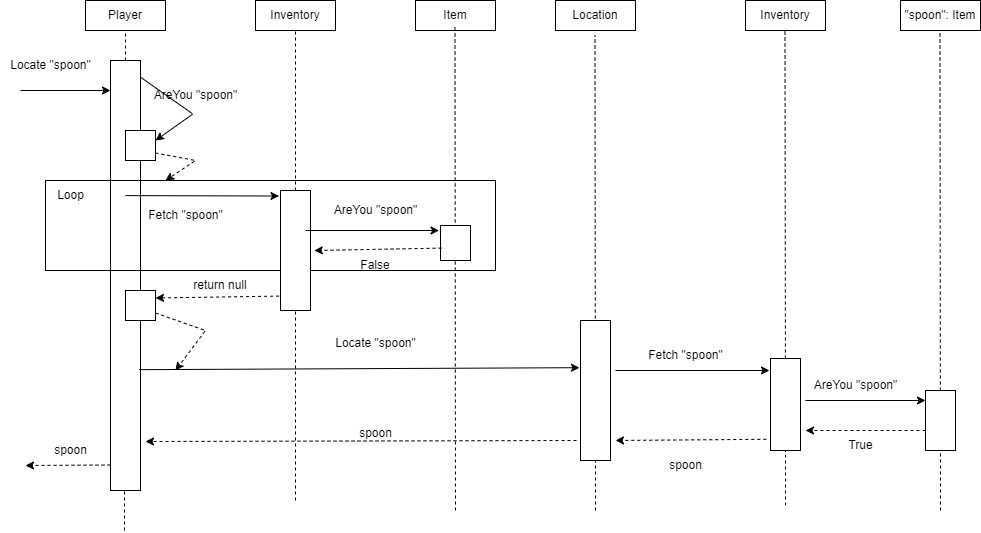

The diagram above was exported from draw.io. Its source (the exported page's mxGraphModel, read from the mxfile embedded in the PNG):
<mxGraphModel dx="1615" dy="871" grid="1" gridSize="10" guides="1" tooltips="1" connect="1" arrows="1" fold="1" page="1" pageScale="1" pageWidth="850" pageHeight="1100" math="0" shadow="0">
  <root>
    <mxCell id="0" />
    <mxCell id="1" parent="0" />
    <mxCell id="jUchamtS0A-W7RnIYhff-1" value="Player" style="rounded=0;whiteSpace=wrap;html=1;" vertex="1" parent="1">
      <mxGeometry x="170" y="100" width="80" height="30" as="geometry" />
    </mxCell>
    <mxCell id="jUchamtS0A-W7RnIYhff-2" value="Inventory" style="rounded=0;whiteSpace=wrap;html=1;" vertex="1" parent="1">
      <mxGeometry x="340" y="100" width="80" height="30" as="geometry" />
    </mxCell>
    <mxCell id="jUchamtS0A-W7RnIYhff-3" value="Item" style="rounded=0;whiteSpace=wrap;html=1;" vertex="1" parent="1">
      <mxGeometry x="500" y="100" width="80" height="30" as="geometry" />
    </mxCell>
    <mxCell id="jUchamtS0A-W7RnIYhff-4" value="Location" style="rounded=0;whiteSpace=wrap;html=1;" vertex="1" parent="1">
      <mxGeometry x="640" y="100" width="80" height="30" as="geometry" />
    </mxCell>
    <mxCell id="jUchamtS0A-W7RnIYhff-6" value="" style="endArrow=none;dashed=1;html=1;rounded=0;entryX=0.5;entryY=1;entryDx=0;entryDy=0;" edge="1" parent="1" source="jUchamtS0A-W7RnIYhff-7" target="jUchamtS0A-W7RnIYhff-1">
      <mxGeometry width="50" height="50" relative="1" as="geometry">
        <mxPoint x="210" y="500" as="sourcePoint" />
        <mxPoint x="450" y="270" as="targetPoint" />
      </mxGeometry>
    </mxCell>
    <mxCell id="jUchamtS0A-W7RnIYhff-8" value="" style="endArrow=none;dashed=1;html=1;rounded=0;entryX=0.5;entryY=1;entryDx=0;entryDy=0;" edge="1" parent="1" target="jUchamtS0A-W7RnIYhff-7">
      <mxGeometry width="50" height="50" relative="1" as="geometry">
        <mxPoint x="210" y="500" as="sourcePoint" />
        <mxPoint x="210" y="130" as="targetPoint" />
      </mxGeometry>
    </mxCell>
    <mxCell id="jUchamtS0A-W7RnIYhff-7" value="" style="rounded=0;whiteSpace=wrap;html=1;" vertex="1" parent="1">
      <mxGeometry x="195" y="160" width="30" height="430" as="geometry" />
    </mxCell>
    <mxCell id="jUchamtS0A-W7RnIYhff-9" value="" style="endArrow=classic;html=1;rounded=0;" edge="1" parent="1">
      <mxGeometry width="50" height="50" relative="1" as="geometry">
        <mxPoint x="105" y="190" as="sourcePoint" />
        <mxPoint x="195" y="190" as="targetPoint" />
      </mxGeometry>
    </mxCell>
    <mxCell id="jUchamtS0A-W7RnIYhff-10" value="Locate &quot;spoon&quot;" style="text;html=1;align=center;verticalAlign=middle;resizable=0;points=[];autosize=1;strokeColor=none;fillColor=none;" vertex="1" parent="1">
      <mxGeometry x="85" y="150" width="100" height="30" as="geometry" />
    </mxCell>
    <mxCell id="jUchamtS0A-W7RnIYhff-11" value="" style="endArrow=none;dashed=1;html=1;rounded=0;entryX=0.5;entryY=1;entryDx=0;entryDy=0;" edge="1" parent="1" source="jUchamtS0A-W7RnIYhff-24" target="jUchamtS0A-W7RnIYhff-2">
      <mxGeometry width="50" height="50" relative="1" as="geometry">
        <mxPoint x="380" y="510" as="sourcePoint" />
        <mxPoint x="260" y="140" as="targetPoint" />
      </mxGeometry>
    </mxCell>
    <mxCell id="jUchamtS0A-W7RnIYhff-12" value="AreYou &quot;spoon&quot;" style="text;html=1;align=center;verticalAlign=middle;resizable=0;points=[];autosize=1;strokeColor=none;fillColor=none;" vertex="1" parent="1">
      <mxGeometry x="225" y="180" width="110" height="30" as="geometry" />
    </mxCell>
    <mxCell id="jUchamtS0A-W7RnIYhff-13" value="" style="endArrow=none;html=1;rounded=0;entryX=0.002;entryY=-0.107;entryDx=0;entryDy=0;entryPerimeter=0;exitX=0.467;exitY=1.093;exitDx=0;exitDy=0;exitPerimeter=0;" edge="1" parent="1" source="jUchamtS0A-W7RnIYhff-12" target="jUchamtS0A-W7RnIYhff-12">
      <mxGeometry width="50" height="50" relative="1" as="geometry">
        <mxPoint x="400" y="320" as="sourcePoint" />
        <mxPoint x="450" y="270" as="targetPoint" />
      </mxGeometry>
    </mxCell>
    <mxCell id="jUchamtS0A-W7RnIYhff-15" value="" style="endArrow=classic;html=1;rounded=0;exitX=0.475;exitY=1.12;exitDx=0;exitDy=0;exitPerimeter=0;" edge="1" parent="1" source="jUchamtS0A-W7RnIYhff-12">
      <mxGeometry width="50" height="50" relative="1" as="geometry">
        <mxPoint x="400" y="320" as="sourcePoint" />
        <mxPoint x="240" y="240" as="targetPoint" />
      </mxGeometry>
    </mxCell>
    <mxCell id="jUchamtS0A-W7RnIYhff-16" value="" style="rounded=0;whiteSpace=wrap;html=1;" vertex="1" parent="1">
      <mxGeometry x="210" y="230" width="30" height="30" as="geometry" />
    </mxCell>
    <mxCell id="jUchamtS0A-W7RnIYhff-19" value="" style="endArrow=classic;html=1;rounded=0;dashed=1;exitX=1;exitY=0.75;exitDx=0;exitDy=0;" edge="1" parent="1" source="jUchamtS0A-W7RnIYhff-16">
      <mxGeometry width="50" height="50" relative="1" as="geometry">
        <mxPoint x="270" y="260" as="sourcePoint" />
        <mxPoint x="250" y="280" as="targetPoint" />
        <Array as="points">
          <mxPoint x="280" y="260" />
        </Array>
      </mxGeometry>
    </mxCell>
    <mxCell id="jUchamtS0A-W7RnIYhff-20" value="" style="verticalLabelPosition=bottom;verticalAlign=top;html=1;shape=mxgraph.basic.rect;fillColor2=none;strokeWidth=1;size=20;indent=5;fillColor=none;" vertex="1" parent="1">
      <mxGeometry x="130" y="280" width="450" height="90" as="geometry" />
    </mxCell>
    <mxCell id="jUchamtS0A-W7RnIYhff-21" value="Loop" style="text;html=1;align=center;verticalAlign=middle;resizable=0;points=[];autosize=1;strokeColor=none;fillColor=none;" vertex="1" parent="1">
      <mxGeometry x="130" y="280" width="50" height="30" as="geometry" />
    </mxCell>
    <mxCell id="jUchamtS0A-W7RnIYhff-22" value="" style="endArrow=classic;html=1;rounded=0;exitX=1.024;exitY=0.52;exitDx=0;exitDy=0;exitPerimeter=0;entryX=-0.047;entryY=0.046;entryDx=0;entryDy=0;entryPerimeter=0;" edge="1" parent="1" target="jUchamtS0A-W7RnIYhff-24">
      <mxGeometry width="50" height="50" relative="1" as="geometry">
        <mxPoint x="210.00000000000006" y="295.1" as="sourcePoint" />
        <mxPoint x="278.8" y="294.5" as="targetPoint" />
      </mxGeometry>
    </mxCell>
    <mxCell id="jUchamtS0A-W7RnIYhff-23" value="Fetch &quot;spoon&quot;" style="text;html=1;align=center;verticalAlign=middle;resizable=0;points=[];autosize=1;strokeColor=none;fillColor=none;" vertex="1" parent="1">
      <mxGeometry x="220" y="300" width="100" height="30" as="geometry" />
    </mxCell>
    <mxCell id="jUchamtS0A-W7RnIYhff-25" value="" style="endArrow=none;dashed=1;html=1;rounded=0;entryX=0.5;entryY=1;entryDx=0;entryDy=0;" edge="1" parent="1" target="jUchamtS0A-W7RnIYhff-24">
      <mxGeometry width="50" height="50" relative="1" as="geometry">
        <mxPoint x="380" y="600" as="sourcePoint" />
        <mxPoint x="380" y="130" as="targetPoint" />
      </mxGeometry>
    </mxCell>
    <mxCell id="jUchamtS0A-W7RnIYhff-24" value="" style="verticalLabelPosition=bottom;verticalAlign=top;html=1;shape=mxgraph.basic.rect;fillColor2=none;strokeWidth=1;size=20;indent=5;" vertex="1" parent="1">
      <mxGeometry x="365" y="290" width="30" height="120" as="geometry" />
    </mxCell>
    <mxCell id="jUchamtS0A-W7RnIYhff-27" value="" style="endArrow=none;dashed=1;html=1;rounded=0;entryX=0.5;entryY=1;entryDx=0;entryDy=0;" edge="1" parent="1">
      <mxGeometry width="50" height="50" relative="1" as="geometry">
        <mxPoint x="540" y="610" as="sourcePoint" />
        <mxPoint x="539.5" y="125" as="targetPoint" />
      </mxGeometry>
    </mxCell>
    <mxCell id="jUchamtS0A-W7RnIYhff-28" value="" style="verticalLabelPosition=bottom;verticalAlign=top;html=1;shape=mxgraph.basic.rect;fillColor2=none;strokeWidth=1;size=15;indent=5;" vertex="1" parent="1">
      <mxGeometry x="525" y="325" width="30" height="35" as="geometry" />
    </mxCell>
    <mxCell id="jUchamtS0A-W7RnIYhff-29" value="" style="endArrow=classic;html=1;rounded=0;entryX=-0.047;entryY=0.143;entryDx=0;entryDy=0;entryPerimeter=0;" edge="1" parent="1" target="jUchamtS0A-W7RnIYhff-28">
      <mxGeometry width="50" height="50" relative="1" as="geometry">
        <mxPoint x="390" y="330" as="sourcePoint" />
        <mxPoint x="525" y="327.9" as="targetPoint" />
      </mxGeometry>
    </mxCell>
    <mxCell id="jUchamtS0A-W7RnIYhff-30" value="AreYou &quot;spoon&quot;" style="text;html=1;align=center;verticalAlign=middle;resizable=0;points=[];autosize=1;strokeColor=none;fillColor=none;" vertex="1" parent="1">
      <mxGeometry x="405" y="295" width="110" height="30" as="geometry" />
    </mxCell>
    <mxCell id="jUchamtS0A-W7RnIYhff-32" value="" style="endArrow=classic;html=1;rounded=0;entryX=1.127;entryY=0.5;entryDx=0;entryDy=0;entryPerimeter=0;dashed=1;exitX=0.033;exitY=0.646;exitDx=0;exitDy=0;exitPerimeter=0;" edge="1" parent="1" source="jUchamtS0A-W7RnIYhff-28" target="jUchamtS0A-W7RnIYhff-24">
      <mxGeometry width="50" height="50" relative="1" as="geometry">
        <mxPoint x="400" y="340" as="sourcePoint" />
        <mxPoint x="534" y="340" as="targetPoint" />
      </mxGeometry>
    </mxCell>
    <mxCell id="jUchamtS0A-W7RnIYhff-33" value="False" style="text;html=1;strokeColor=none;fillColor=none;align=center;verticalAlign=middle;whiteSpace=wrap;rounded=0;" vertex="1" parent="1">
      <mxGeometry x="430" y="350" width="60" height="30" as="geometry" />
    </mxCell>
    <mxCell id="jUchamtS0A-W7RnIYhff-34" value="" style="endArrow=classic;html=1;rounded=0;exitX=-0.047;exitY=0.88;exitDx=0;exitDy=0;exitPerimeter=0;dashed=1;entryX=1;entryY=0.25;entryDx=0;entryDy=0;" edge="1" parent="1" source="jUchamtS0A-W7RnIYhff-24" target="jUchamtS0A-W7RnIYhff-38">
      <mxGeometry width="50" height="50" relative="1" as="geometry">
        <mxPoint x="355" y="350" as="sourcePoint" />
        <mxPoint x="240" y="400" as="targetPoint" />
      </mxGeometry>
    </mxCell>
    <mxCell id="jUchamtS0A-W7RnIYhff-35" value="return null" style="text;html=1;strokeColor=none;fillColor=none;align=center;verticalAlign=middle;whiteSpace=wrap;rounded=0;" vertex="1" parent="1">
      <mxGeometry x="275" y="370" width="60" height="30" as="geometry" />
    </mxCell>
    <mxCell id="jUchamtS0A-W7RnIYhff-37" value="" style="endArrow=classic;html=1;rounded=0;exitX=1;exitY=0.75;exitDx=0;exitDy=0;dashed=1;" edge="1" parent="1" source="jUchamtS0A-W7RnIYhff-38">
      <mxGeometry width="50" height="50" relative="1" as="geometry">
        <mxPoint x="374" y="406" as="sourcePoint" />
        <mxPoint x="260" y="470" as="targetPoint" />
        <Array as="points">
          <mxPoint x="290" y="430" />
        </Array>
      </mxGeometry>
    </mxCell>
    <mxCell id="jUchamtS0A-W7RnIYhff-38" value="" style="rounded=0;whiteSpace=wrap;html=1;" vertex="1" parent="1">
      <mxGeometry x="210" y="390" width="30" height="30" as="geometry" />
    </mxCell>
    <mxCell id="jUchamtS0A-W7RnIYhff-39" value="" style="endArrow=classic;html=1;rounded=0;exitX=0.953;exitY=0.719;exitDx=0;exitDy=0;exitPerimeter=0;entryX=-0.033;entryY=0.337;entryDx=0;entryDy=0;entryPerimeter=0;" edge="1" parent="1" source="jUchamtS0A-W7RnIYhff-7" target="jUchamtS0A-W7RnIYhff-41">
      <mxGeometry width="50" height="50" relative="1" as="geometry">
        <mxPoint x="400" y="320" as="sourcePoint" />
        <mxPoint x="630" y="460" as="targetPoint" />
      </mxGeometry>
    </mxCell>
    <mxCell id="jUchamtS0A-W7RnIYhff-40" value="" style="endArrow=none;dashed=1;html=1;rounded=0;entryX=0.5;entryY=1;entryDx=0;entryDy=0;" edge="1" parent="1">
      <mxGeometry width="50" height="50" relative="1" as="geometry">
        <mxPoint x="680" y="610" as="sourcePoint" />
        <mxPoint x="679.5" y="135" as="targetPoint" />
      </mxGeometry>
    </mxCell>
    <mxCell id="jUchamtS0A-W7RnIYhff-41" value="" style="verticalLabelPosition=bottom;verticalAlign=top;html=1;shape=mxgraph.basic.rect;fillColor2=none;strokeWidth=1;size=20;indent=5;" vertex="1" parent="1">
      <mxGeometry x="665" y="420" width="30" height="140" as="geometry" />
    </mxCell>
    <mxCell id="jUchamtS0A-W7RnIYhff-42" value="Locate &quot;spoon&quot;" style="text;html=1;align=center;verticalAlign=middle;resizable=0;points=[];autosize=1;strokeColor=none;fillColor=none;" vertex="1" parent="1">
      <mxGeometry x="410" y="428" width="100" height="30" as="geometry" />
    </mxCell>
    <mxCell id="jUchamtS0A-W7RnIYhff-44" value="" style="endArrow=classic;html=1;rounded=0;entryX=-0.047;entryY=0.143;entryDx=0;entryDy=0;entryPerimeter=0;" edge="1" parent="1">
      <mxGeometry width="50" height="50" relative="1" as="geometry">
        <mxPoint x="700" y="470" as="sourcePoint" />
        <mxPoint x="854" y="470" as="targetPoint" />
      </mxGeometry>
    </mxCell>
    <mxCell id="jUchamtS0A-W7RnIYhff-45" value="Inventory" style="rounded=0;whiteSpace=wrap;html=1;" vertex="1" parent="1">
      <mxGeometry x="830" y="100" width="80" height="30" as="geometry" />
    </mxCell>
    <mxCell id="jUchamtS0A-W7RnIYhff-46" value="&quot;spoon&quot;: Item" style="rounded=0;whiteSpace=wrap;html=1;" vertex="1" parent="1">
      <mxGeometry x="985" y="100" width="80" height="30" as="geometry" />
    </mxCell>
    <mxCell id="jUchamtS0A-W7RnIYhff-47" value="" style="endArrow=none;dashed=1;html=1;rounded=0;entryX=0.5;entryY=1;entryDx=0;entryDy=0;" edge="1" parent="1" source="jUchamtS0A-W7RnIYhff-48">
      <mxGeometry width="50" height="50" relative="1" as="geometry">
        <mxPoint x="870" y="605" as="sourcePoint" />
        <mxPoint x="869.5" y="130" as="targetPoint" />
      </mxGeometry>
    </mxCell>
    <mxCell id="jUchamtS0A-W7RnIYhff-49" value="" style="endArrow=none;dashed=1;html=1;rounded=0;entryX=0.5;entryY=1;entryDx=0;entryDy=0;" edge="1" parent="1" target="jUchamtS0A-W7RnIYhff-48">
      <mxGeometry width="50" height="50" relative="1" as="geometry">
        <mxPoint x="870" y="605" as="sourcePoint" />
        <mxPoint x="869.5" y="130" as="targetPoint" />
      </mxGeometry>
    </mxCell>
    <mxCell id="jUchamtS0A-W7RnIYhff-48" value="" style="verticalLabelPosition=bottom;verticalAlign=top;html=1;shape=mxgraph.basic.rect;fillColor2=none;strokeWidth=1;size=20;indent=5;" vertex="1" parent="1">
      <mxGeometry x="855" y="458" width="30" height="92" as="geometry" />
    </mxCell>
    <mxCell id="jUchamtS0A-W7RnIYhff-50" value="" style="endArrow=none;dashed=1;html=1;rounded=0;entryX=0.5;entryY=1;entryDx=0;entryDy=0;" edge="1" parent="1">
      <mxGeometry width="50" height="50" relative="1" as="geometry">
        <mxPoint x="1025" y="610" as="sourcePoint" />
        <mxPoint x="1024.5" y="131" as="targetPoint" />
      </mxGeometry>
    </mxCell>
    <mxCell id="jUchamtS0A-W7RnIYhff-51" value="" style="verticalLabelPosition=bottom;verticalAlign=top;html=1;shape=mxgraph.basic.rect;fillColor2=none;strokeWidth=1;size=20;indent=5;" vertex="1" parent="1">
      <mxGeometry x="1010" y="490" width="30" height="60" as="geometry" />
    </mxCell>
    <mxCell id="jUchamtS0A-W7RnIYhff-52" value="" style="endArrow=classic;html=1;rounded=0;" edge="1" parent="1">
      <mxGeometry width="50" height="50" relative="1" as="geometry">
        <mxPoint x="890" y="500" as="sourcePoint" />
        <mxPoint x="1010" y="500" as="targetPoint" />
      </mxGeometry>
    </mxCell>
    <mxCell id="jUchamtS0A-W7RnIYhff-53" value="AreYou &quot;spoon&quot;" style="text;html=1;align=center;verticalAlign=middle;resizable=0;points=[];autosize=1;strokeColor=none;fillColor=none;" vertex="1" parent="1">
      <mxGeometry x="885" y="470" width="110" height="30" as="geometry" />
    </mxCell>
    <mxCell id="jUchamtS0A-W7RnIYhff-54" value="Fetch &quot;spoon&quot;" style="text;html=1;align=center;verticalAlign=middle;resizable=0;points=[];autosize=1;strokeColor=none;fillColor=none;" vertex="1" parent="1">
      <mxGeometry x="720" y="440" width="100" height="30" as="geometry" />
    </mxCell>
    <mxCell id="jUchamtS0A-W7RnIYhff-55" value="" style="endArrow=classic;html=1;rounded=0;dashed=1;" edge="1" parent="1">
      <mxGeometry width="50" height="50" relative="1" as="geometry">
        <mxPoint x="1010" y="530" as="sourcePoint" />
        <mxPoint x="890" y="530" as="targetPoint" />
      </mxGeometry>
    </mxCell>
    <mxCell id="jUchamtS0A-W7RnIYhff-56" value="" style="endArrow=classic;html=1;rounded=0;dashed=1;exitX=-0.14;exitY=0.878;exitDx=0;exitDy=0;exitPerimeter=0;" edge="1" parent="1" source="jUchamtS0A-W7RnIYhff-48">
      <mxGeometry width="50" height="50" relative="1" as="geometry">
        <mxPoint x="820" y="540" as="sourcePoint" />
        <mxPoint x="700" y="540" as="targetPoint" />
      </mxGeometry>
    </mxCell>
    <mxCell id="jUchamtS0A-W7RnIYhff-57" value="True" style="text;html=1;align=center;verticalAlign=middle;resizable=0;points=[];autosize=1;strokeColor=none;fillColor=none;" vertex="1" parent="1">
      <mxGeometry x="920" y="530" width="50" height="30" as="geometry" />
    </mxCell>
    <mxCell id="jUchamtS0A-W7RnIYhff-58" value="spoon" style="text;html=1;align=center;verticalAlign=middle;resizable=0;points=[];autosize=1;strokeColor=none;fillColor=none;" vertex="1" parent="1">
      <mxGeometry x="740" y="550" width="60" height="30" as="geometry" />
    </mxCell>
    <mxCell id="jUchamtS0A-W7RnIYhff-59" value="" style="endArrow=classic;html=1;rounded=0;dashed=1;exitX=-0.14;exitY=0.878;exitDx=0;exitDy=0;exitPerimeter=0;" edge="1" parent="1">
      <mxGeometry width="50" height="50" relative="1" as="geometry">
        <mxPoint x="661" y="540" as="sourcePoint" />
        <mxPoint x="230" y="541" as="targetPoint" />
      </mxGeometry>
    </mxCell>
    <mxCell id="jUchamtS0A-W7RnIYhff-60" value="" style="endArrow=none;dashed=1;html=1;rounded=0;entryX=0.5;entryY=1;entryDx=0;entryDy=0;" edge="1" parent="1">
      <mxGeometry width="50" height="50" relative="1" as="geometry">
        <mxPoint x="209" y="630" as="sourcePoint" />
        <mxPoint x="209" y="590" as="targetPoint" />
      </mxGeometry>
    </mxCell>
    <mxCell id="jUchamtS0A-W7RnIYhff-61" value="" style="endArrow=classic;html=1;rounded=0;dashed=1;exitX=-0.14;exitY=0.878;exitDx=0;exitDy=0;exitPerimeter=0;" edge="1" parent="1">
      <mxGeometry width="50" height="50" relative="1" as="geometry">
        <mxPoint x="195" y="564.5" as="sourcePoint" />
        <mxPoint x="110" y="565" as="targetPoint" />
      </mxGeometry>
    </mxCell>
    <mxCell id="jUchamtS0A-W7RnIYhff-62" value="spoon" style="text;html=1;align=center;verticalAlign=middle;resizable=0;points=[];autosize=1;strokeColor=none;fillColor=none;" vertex="1" parent="1">
      <mxGeometry x="125" y="535" width="60" height="30" as="geometry" />
    </mxCell>
    <mxCell id="jUchamtS0A-W7RnIYhff-63" value="spoon" style="text;html=1;align=center;verticalAlign=middle;resizable=0;points=[];autosize=1;strokeColor=none;fillColor=none;" vertex="1" parent="1">
      <mxGeometry x="430" y="518" width="60" height="30" as="geometry" />
    </mxCell>
  </root>
</mxGraphModel>